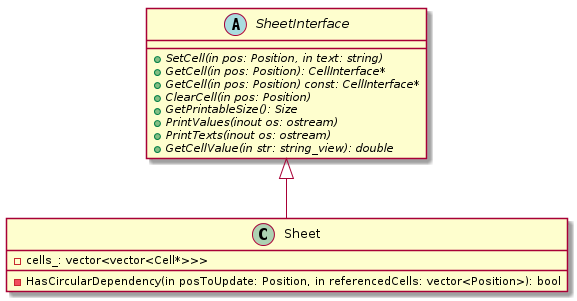

The diagram above was rendered by PlantUML. Its source (embedded in the PNG):
@startuml

abstract class SheetInterface {
    +{abstract} SetCell(in pos: Position, in text: string)
    +{abstract} GetCell(in pos: Position): CellInterface*
    +{abstract} GetCell(in pos: Position) const: CellInterface*
    +{abstract} ClearCell(in pos: Position)
    +{abstract} GetPrintableSize(): Size
    +{abstract} PrintValues(inout os: ostream)
    +{abstract} PrintTexts(inout os: ostream)
    +{abstract} GetCellValue(in str: string_view): double
}

class Sheet {
    -cells_: vector<vector<Cell*>>>
    -HasCircularDependency(in posToUpdate: Position, in referencedCells: vector<Position>): bool
}

class Sheet extends SheetInterface

@enduml